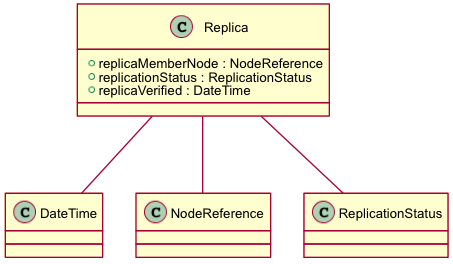

The diagram above was rendered by PlantUML. Its source (embedded in the PNG):
@startuml images/class_replica.png
skinparam activityFontColor black
skinparam activityFontSize 10
skinparam activityFontName arial
skinparam activityArrowFontColor black
skinparam activityArrowFontSize 10
skinparam activityArrowFontName arial
skinparam classArrowFontColor black
skinparam classArrowFontSize 10
skinparam classArrowFontName arial
skinparam classAttributeFontColor black
skinparam classAttributeFontSize 10
skinparam classAttributeFontName arial
skinparam classFontColor black
skinparam classFontSize 10
skinparam classFontName arial
skinparam componentFontColor black
skinparam componentFontSize 10
skinparam componentFontName arial
skinparam componentArrowFontColor black
skinparam componentArrowFontSize 10
skinparam componentArrowFontName arial
skinparam noteFontColor black
skinparam noteFontSize 10
skinparam noteFontName arial
skinparam packageFontColor black
skinparam packageFontSize 10
skinparam packageFontName arial
skinparam sequenceActorFontColor black
skinparam sequenceActorFontSize 10
skinparam sequenceActorFontName arial
skinparam sequenceArrowFontColor black
skinparam sequenceArrowFontSize 10
skinparam sequenceArrowFontName arial
skinparam sequenceGroupingFontColor black
skinparam sequenceGroupingFontSize 10
skinparam sequenceGroupingFontName arial
skinparam sequenceGroupingHeaderFontColor black
skinparam sequenceGroupingHeaderFontSize 10
skinparam sequenceGroupingHeaderFontName arial
skinparam sequenceParticipantFontColor black
skinparam sequenceParticipantFontSize 10
skinparam sequenceParticipantFontName arial
skinparam sequenceTitleFontColor black
skinparam sequenceTitleFontSize 10
skinparam sequenceTitleFontName arial
skinparam titleFontColor black
skinparam titleFontSize 10
skinparam titleFontName arial
skinparam usecaseFontColor black
skinparam usecaseFontSize 7
skinparam usecaseFontName arial
skinparam usecaseActorFontColor black
skinparam usecaseActorFontSize 7
skinparam usecaseActorFontName arial
skinparam usecaseArrowFontColor black
skinparam usecaseArrowFontSize 7
skinparam usecaseArrowFontName arial
class Replica {
  + replicaMemberNode : NodeReference
  + replicationStatus : ReplicationStatus
  + replicaVerified : DateTime
}
Replica -- NodeReference
Replica -- ReplicationStatus
Replica -- DateTime
@enduml